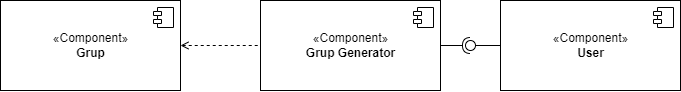

The diagram above was exported from draw.io. Its source (the exported page's mxGraphModel, read from the mxfile embedded in the PNG):
<mxGraphModel dx="1085" dy="539" grid="1" gridSize="10" guides="1" tooltips="1" connect="1" arrows="1" fold="1" page="1" pageScale="1" pageWidth="827" pageHeight="1169" math="0" shadow="0">
  <root>
    <mxCell id="0" />
    <mxCell id="1" parent="0" />
    <mxCell id="2" value="" style="rounded=0;orthogonalLoop=1;jettySize=auto;html=1;endArrow=none;endFill=0;sketch=0;sourcePerimeterSpacing=0;targetPerimeterSpacing=0;exitX=0;exitY=0.5;exitDx=0;exitDy=0;" edge="1" target="4" parent="1">
      <mxGeometry relative="1" as="geometry">
        <mxPoint x="550" y="705" as="sourcePoint" />
      </mxGeometry>
    </mxCell>
    <mxCell id="3" value="" style="rounded=0;orthogonalLoop=1;jettySize=auto;html=1;endArrow=halfCircle;endFill=0;entryX=0.5;entryY=0.5;endSize=6;strokeWidth=1;sketch=0;" edge="1" target="4" parent="1">
      <mxGeometry relative="1" as="geometry">
        <mxPoint x="490" y="705" as="sourcePoint" />
      </mxGeometry>
    </mxCell>
    <mxCell id="4" value="" style="ellipse;whiteSpace=wrap;html=1;align=center;aspect=fixed;resizable=0;points=[];outlineConnect=0;sketch=0;" vertex="1" parent="1">
      <mxGeometry x="515" y="700" width="10" height="10" as="geometry" />
    </mxCell>
    <mxCell id="5" value="" style="endArrow=none;dashed=1;html=1;rounded=0;entryX=0;entryY=0.5;entryDx=0;entryDy=0;exitX=1;exitY=0.5;exitDx=0;exitDy=0;startArrow=open;startFill=0;" edge="1" parent="1">
      <mxGeometry width="50" height="50" relative="1" as="geometry">
        <mxPoint x="230" y="705" as="sourcePoint" />
        <mxPoint x="310" y="705" as="targetPoint" />
      </mxGeometry>
    </mxCell>
    <mxCell id="6" value="«Component»&lt;br&gt;&lt;b&gt;User&lt;/b&gt;" style="html=1;dropTarget=0;" vertex="1" parent="1">
      <mxGeometry x="550" y="660" width="180" height="90" as="geometry" />
    </mxCell>
    <mxCell id="7" value="" style="shape=module;jettyWidth=8;jettyHeight=4;" vertex="1" parent="6">
      <mxGeometry x="1" width="20" height="20" relative="1" as="geometry">
        <mxPoint x="-27" y="7" as="offset" />
      </mxGeometry>
    </mxCell>
    <mxCell id="8" value="«Component»&lt;br&gt;&lt;b&gt;Grup Generator&lt;/b&gt;" style="html=1;dropTarget=0;" vertex="1" parent="1">
      <mxGeometry x="310" y="660" width="180" height="90" as="geometry" />
    </mxCell>
    <mxCell id="9" value="" style="shape=module;jettyWidth=8;jettyHeight=4;" vertex="1" parent="8">
      <mxGeometry x="1" width="20" height="20" relative="1" as="geometry">
        <mxPoint x="-27" y="7" as="offset" />
      </mxGeometry>
    </mxCell>
    <mxCell id="10" value="«Component»&lt;br&gt;&lt;b&gt;Grup&lt;/b&gt;" style="html=1;dropTarget=0;" vertex="1" parent="1">
      <mxGeometry x="50" y="660" width="180" height="90" as="geometry" />
    </mxCell>
    <mxCell id="11" value="" style="shape=module;jettyWidth=8;jettyHeight=4;" vertex="1" parent="10">
      <mxGeometry x="1" width="20" height="20" relative="1" as="geometry">
        <mxPoint x="-27" y="7" as="offset" />
      </mxGeometry>
    </mxCell>
  </root>
</mxGraphModel>